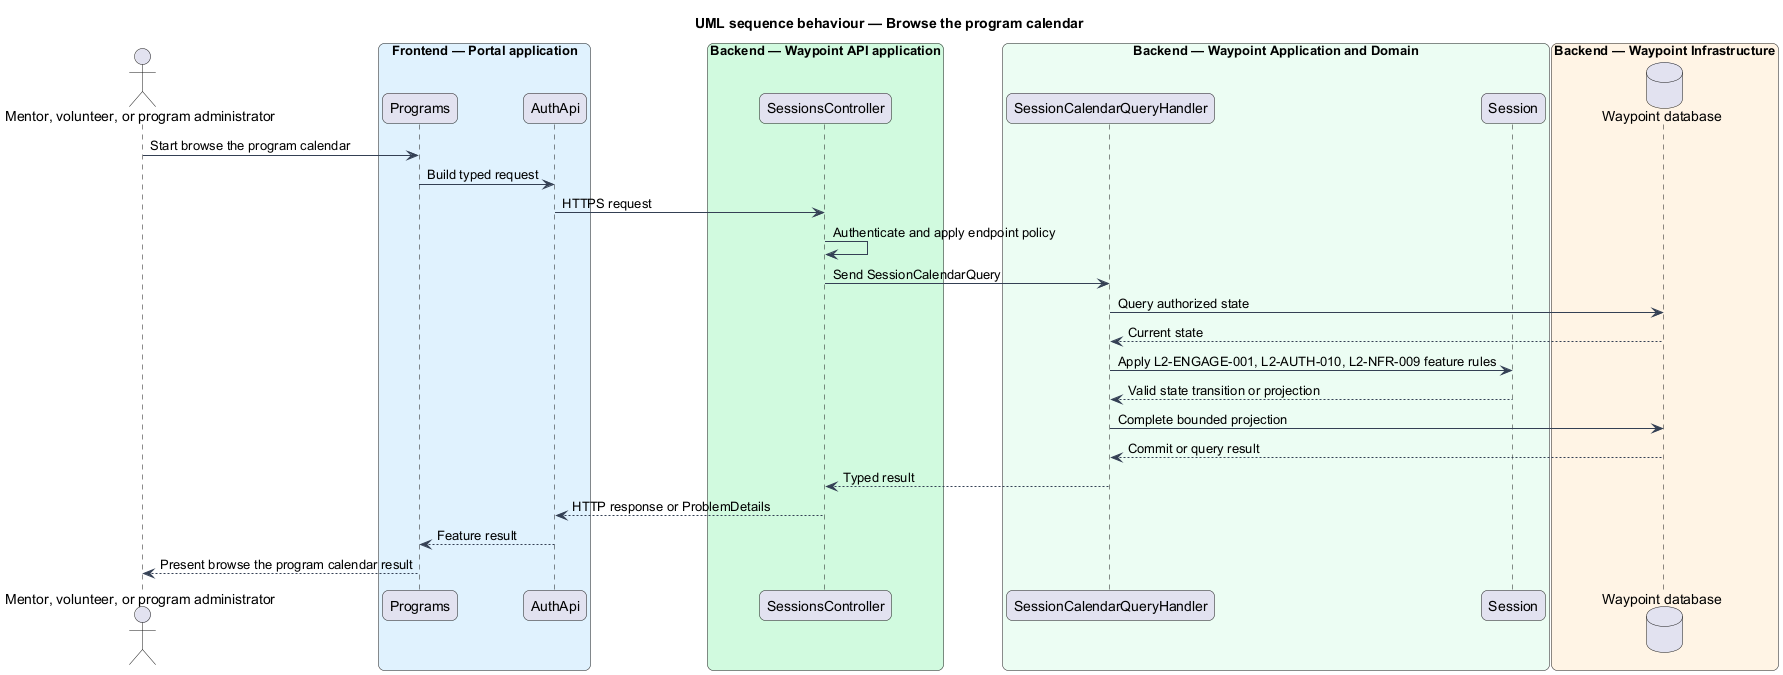

The diagram above was rendered by PlantUML. Its source (embedded in the PNG):
@startuml

title UML sequence behaviour — Browse the program calendar
skinparam backgroundColor #FFFFFF
skinparam shadowing false
skinparam roundcorner 12
skinparam defaultFontName Arial
skinparam ArrowColor #344054
skinparam rectangle {
  BorderColor #344054
  FontColor #101828
}
skinparam package {
  BorderColor #667085
  FontColor #101828
  BackgroundColor #F9FAFB
}
actor "Mentor, volunteer, or program administrator" as actor
box "Frontend — Portal application" #E0F2FE
  participant "Programs" as page
  participant "AuthApi" as client
end box
box "Backend — Waypoint API application" #D1FADF
  participant "SessionsController" as controller
end box
box "Backend — Waypoint Application and Domain" #ECFDF3
  participant "SessionCalendarQueryHandler" as handler
  participant "Session" as entity
end box
box "Backend — Waypoint Infrastructure" #FFF4E5
  database "Waypoint database" as db
end box
actor -> page : Start browse the program calendar
page -> client : Build typed request
client -> controller : HTTPS request
controller -> controller : Authenticate and apply endpoint policy
controller -> handler : Send SessionCalendarQuery
handler -> db : Query authorized state
db --> handler : Current state
handler -> entity : Apply L2-ENGAGE-001, L2-AUTH-010, L2-NFR-009 feature rules
entity --> handler : Valid state transition or projection
handler -> db : Complete bounded projection
db --> handler : Commit or query result
handler --> controller : Typed result
controller --> client : HTTP response or ProblemDetails
client --> page : Feature result
page --> actor : Present browse the program calendar result
@enduml